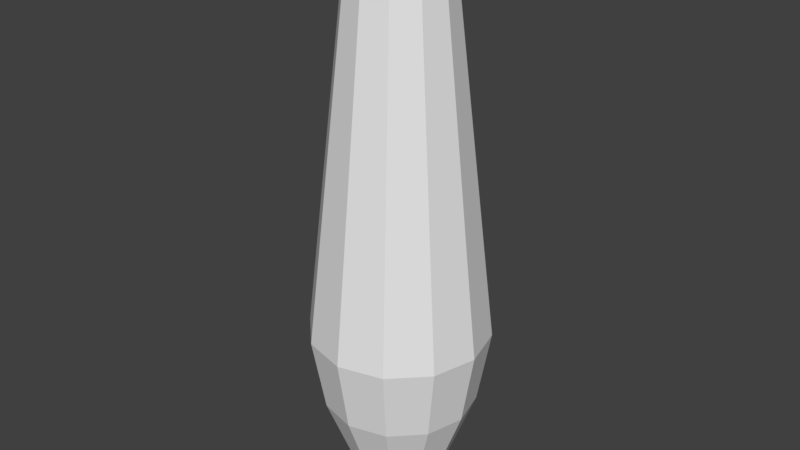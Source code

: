 # Source: BowlingPinCollider.blend  (saved by Blender 2.79.0; exported with 4.5.12 LTS)
import bpy
from mathutils import Matrix  # noqa: F401  (used for matrix-valued properties, if any)

bpy.ops.wm.read_factory_settings(use_empty=True)
scene = bpy.context.scene
scene.name = 'Scene'

# ---- collections
col_collection_1 = bpy.data.collections.new('Collection 1'); scene.collection.children.link(col_collection_1)

# ---- world
world_world = bpy.data.worlds.new('World'); scene.world = world_world
world_world.color = (0.05088, 0.05088, 0.05088)
world_world.use_sun_shadow = False
world_world.sun_shadow_jitter_overblur = 0.0
world_world.cycles.sampling_method = 'MANUAL'

# ---- meshes
me_cubeziercurve_001 = bpy.data.meshes.new('CUBezierCurve.001')
me_cubeziercurve_001.from_pydata([(0.2249, 3.652, -2.356e-06), (0.3116, 3.469, -2.295e-06), (0.5872, 1.093, -2.975e-06), (0.5025, 0.605, -2.659e-06), (0.2567, -0.03634, -1.743e-06), (0.2058, -0.0632, -1.701e-06), (0.1612, -0.084, -1.689e-06), (0.004675, 3.72, 0.002696), (0.1948, 3.652, 0.1125), (0.2699, 3.469, 0.1558), (0.5086, 1.093, 0.2936), (0.4352, 0.605, 0.2513), (0.2223, -0.03634, 0.1283), (0.1782, -0.0632, 0.1029), (0.1396, -0.084, 0.0806), (0.0027, 3.72, 0.004672), (0.1125, 3.652, 0.1948), (0.1558, 3.469, 0.2699), (0.2936, 1.093, 0.5086), (0.2513, 0.605, 0.4352), (0.1283, -0.03634, 0.2223), (0.1029, -0.0632, 0.1782), (0.08061, -0.084, 0.1396), (1.793e-06, 3.72, 0.005396), (1.755e-06, 3.652, 0.2249), (1.736e-06, 3.469, 0.3116), (2.772e-06, 1.093, 0.5872), (2.548e-06, 0.605, 0.5025), (1.751e-06, -0.03634, 0.2567), (1.714e-06, -0.0632, 0.2058), (1.706e-06, -0.084, 0.1612), (-0.002697, 3.72, 0.004674), (-0.1125, 3.652, 0.1948), (-0.1558, 3.469, 0.2699), (-0.2936, 1.093, 0.5086), (-0.2513, 0.605, 0.4352), (-0.1283, -0.03634, 0.2223), (-0.1029, -0.0632, 0.1782), (-0.0806, -0.084, 0.1396), (-0.004673, 3.72, 0.002699), (-0.1948, 3.652, 0.1125), (-0.2699, 3.469, 0.1558), (-0.5086, 1.093, 0.2936), (-0.4352, 0.605, 0.2513), (-0.2223, -0.03634, 0.1283), (-0.1782, -0.0632, 0.1029), (-0.1396, -0.084, 0.08061), (-0.005397, 3.72, 1.186e-06), (-0.2249, 3.652, 1.148e-06), (-0.3116, 3.469, 1.178e-06), (-0.5872, 1.093, 2.579e-06), (-0.5025, 0.605, 2.444e-06), (-0.2567, -0.03634, 1.766e-06), (-0.2058, -0.0632, 1.74e-06), (-0.1612, -0.084, 1.731e-06), (-0.004675, 3.72, -0.002697), (-0.1948, 3.652, -0.1125), (-0.2699, 3.469, -0.1558), (-0.5086, 1.093, -0.2936), (-0.4352, 0.605, -0.2513), (-0.2223, -0.03634, -0.1283), (-0.1782, -0.0632, -0.1029), (-0.1396, -0.084, -0.0806), (-0.0027, 3.72, -0.004674), (-0.1125, 3.652, -0.1948), (-0.1558, 3.469, -0.2699), (-0.2936, 1.093, -0.5086), (-0.2513, 0.605, -0.4352), (-0.1283, -0.03634, -0.2223), (-0.1029, -0.0632, -0.1782), (-0.08061, -0.084, -0.1396), (-3.725e-09, -0.084, 7.451e-09), (-1.792e-06, 3.72, -0.005397), (-1.736e-06, 3.652, -0.2249), (-1.736e-06, 3.469, -0.3116), (-2.727e-06, 1.093, -0.5872), (-2.518e-06, 0.605, -0.5025), (-1.743e-06, -0.03634, -0.2567), (-1.721e-06, -0.0632, -0.2058), (-1.702e-06, -0.084, -0.1612), (0.002697, 3.72, -0.004675), (0.1125, 3.652, -0.1948), (0.1558, 3.469, -0.2699), (0.2936, 1.093, -0.5086), (0.2513, 0.605, -0.4352), (0.1283, -0.03634, -0.2223), (0.1029, -0.0632, -0.1782), (0.0806, -0.084, -0.1396), (0.004673, 3.72, -0.002701), (0.1948, 3.652, -0.1125), (0.2699, 3.469, -0.1558), (0.5086, 1.093, -0.2936), (0.4352, 0.605, -0.2513), (0.2223, -0.03634, -0.1283), (0.1782, -0.0632, -0.1029), (0.1396, -0.084, -0.08061), (0.005397, 3.72, -2.398e-06)], [], [(20, 28, 29, 21), (20, 19, 27, 28), (89, 0, 1, 90), (1, 0, 8, 9), (95, 6, 71), (16, 15, 23, 24), (71, 6, 14), (6, 5, 13, 14), (92, 3, 4, 93), (17, 16, 24, 25), (12, 4, 3, 11), (14, 13, 21, 22), (8, 7, 15, 16), (17, 18, 10, 9), (23, 15, 7), (71, 14, 22), (23, 7, 96), (96, 7, 8, 0), (19, 18, 26, 27), (25, 26, 18, 17), (37, 29, 28, 36), (37, 36, 44, 45), (24, 23, 31, 32), (28, 27, 35, 36), (22, 21, 29, 30), (27, 26, 34, 35), (25, 24, 32, 33), (33, 34, 26, 25), (45, 44, 52, 53), (40, 32, 31, 39), (36, 35, 43, 44), (30, 29, 37, 38), (35, 34, 42, 43), (33, 32, 40, 41), (41, 42, 34, 33), (49, 41, 40, 48), (23, 39, 31), (38, 37, 45, 46), (44, 43, 51, 52), (40, 39, 47, 48), (43, 42, 50, 51), (53, 52, 60, 61), (49, 50, 42, 41), (49, 48, 56, 57), (23, 47, 39), (48, 47, 55, 56), (52, 51, 59, 60), (46, 45, 53, 54), (51, 50, 58, 59), (61, 60, 68, 69), (57, 58, 50, 49), (23, 55, 47), (56, 55, 63, 64), (54, 53, 61, 62), (60, 59, 67, 68), (57, 56, 64, 65), (59, 58, 66, 67), (69, 68, 77, 78), (65, 66, 58, 57), (64, 63, 72, 73), (62, 61, 69, 70), (68, 67, 76, 77), (65, 64, 73, 74), (23, 63, 55), (78, 77, 85, 86), (74, 75, 66, 65), (67, 66, 75, 76), (73, 72, 80, 81), (70, 69, 78, 79), (77, 76, 84, 85), (74, 73, 81, 82), (23, 72, 63), (86, 85, 93, 94), (82, 83, 75, 74), (76, 75, 83, 84), (81, 80, 88, 89), (79, 78, 86, 87), (93, 85, 84, 92), (82, 81, 89, 90), (23, 80, 72), (84, 83, 91, 92), (94, 93, 4, 5), (87, 86, 94, 95), (23, 88, 80), (90, 91, 83, 82), (89, 88, 96, 0), (1, 2, 91, 90), (92, 91, 2, 3), (23, 96, 88), (95, 94, 5, 6), (3, 2, 10, 11), (9, 8, 16, 17), (1, 9, 10, 2), (5, 4, 12, 13), (71, 38, 46), (71, 87, 95), (71, 22, 30), (71, 62, 70), (12, 11, 19, 20), (71, 30, 38), (71, 70, 79), (71, 46, 54), (71, 79, 87), (71, 54, 62), (11, 10, 18, 19), (13, 12, 20, 21)])
me_cubeziercurve_001.use_remesh_preserve_volume = False
me_cubeziercurve_001.use_remesh_preserve_attributes = False
me_cubeziercurve_001.use_mirror_vertex_groups = False
me_cubeziercurve_001.auto_texspace = False
me_cubeziercurve_001.update()

# ---- objects
ob_pin = bpy.data.objects.new('Pin', me_cubeziercurve_001)

# ---- transforms, parenting, visibility, modifiers, constraints
ob_pin.location = (0.0, 0.0, 0.084)
ob_pin.rotation_euler = (1.571, -0.0, -0.0)
ob_pin.lineart.crease_threshold = 0.0

# ---- collection membership
col_collection_1.objects.link(ob_pin)

# ---- scene / render settings (as saved in the file)
scene.frame_start = 1; scene.frame_end = 250; scene.frame_set(1)
scene.render.engine = 'BLENDER_EEVEE_NEXT'
scene.render.resolution_percentage = 50
scene.render.dither_intensity = 0.0
scene.cycles.use_denoising = False
scene.cycles.samples = 128
scene.cycles.sampling_pattern = 'TABULATED_SOBOL'
scene.cycles.use_adaptive_sampling = False
scene.cycles.use_light_tree = False
scene.cycles.blur_glossy = 0.0
scene.cycles.sample_clamp_indirect = 0.0
scene.view_settings.view_transform = 'Standard'
bpy.context.view_layer.update()

# ---- added for rendering (the .blend has no active camera and no usable light): camera, sun
cam_auto = bpy.data.cameras.new('AutoCamera')
cam_auto.lens = 50.0
cam_auto.sensor_width = 36.0
cam_auto.clip_end = 1000.0
ob_auto_camera = bpy.data.objects.new('AutoCamera', cam_auto)
scene.collection.objects.link(ob_auto_camera)
ob_auto_camera.location = (3.84082, -4.60898, 4.97489)
ob_auto_camera.rotation_euler = (1.09748, -7.21219e-08, 0.694738)
scene.camera = ob_auto_camera
light_auto_sun = bpy.data.lights.new('AutoSun', 'SUN')
light_auto_sun.energy = 3.0
light_auto_sun.angle = 0.0523599
ob_auto_sun = bpy.data.objects.new('AutoSun', light_auto_sun)
scene.collection.objects.link(ob_auto_sun)
ob_auto_sun.rotation_euler = (0.872665, 0.174533, 0.523599)
bpy.context.view_layer.update()
